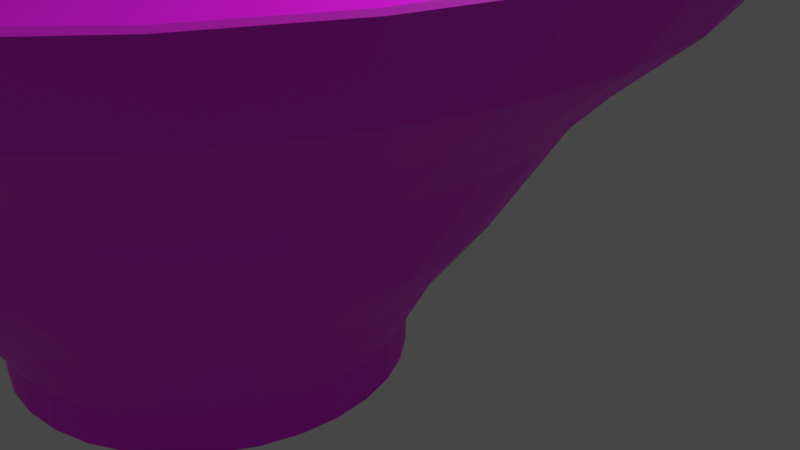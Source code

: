 # Source: ippudo_siro.blend  (saved by Blender 2.80.75; exported with 4.5.12 LTS)
import bpy
from mathutils import Matrix  # noqa: F401  (used for matrix-valued properties, if any)

bpy.ops.wm.read_factory_settings(use_empty=True)
scene = bpy.context.scene
scene.name = 'Scene'

# ---- collections
col_collection = bpy.data.collections.new('Collection'); scene.collection.children.link(col_collection)

# ---- images (referenced by path relative to the original .blend; pixels are not part of the script)
import os
ASSET_DIR = os.environ.get("B2B_ASSET_DIR", "")  # directory of the original .blend (textures are referenced by path, not embedded)
HERE = os.path.dirname(os.path.abspath(__file__))  # packed textures are extracted next to this script under _unpacked/

def load_image(name, relpath, width, height, colorspace="sRGB"):
    """Load a texture the original file referenced (path relative to the .blend, or extracted next to this script)."""
    p = next((c for c in (os.path.join(HERE, relpath), os.path.join(ASSET_DIR, relpath)) if relpath and os.path.exists(c)), "")
    if p:
        img = bpy.data.images.load(p, check_existing=True)
        img.name = name
    else:  # same state as the original file: an image datablock whose file is absent (Cycles renders it pink)
        img = bpy.data.images.new(name, width, height)
        img.source = "FILE"
        img.filepath = "//" + (relpath or name)
    img.colorspace_settings.name = colorspace
    return img
img_ippudo_siro_ue_png_001 = load_image('ippudo_siro_ue.png.001', '写真/ippudo_siro_ue.png', 1024, 1024, 'sRGB')

# ---- materials (node trees are filled in below, after node groups)
mat_material = bpy.data.materials.new('Material')
mat_material.use_transparent_shadow = False

# ---- material node trees
mat_material.use_nodes = True; mat_material.node_tree.nodes.clear()
_N = mat_material.node_tree.nodes; _L = mat_material.node_tree.links
n0 = _N.new('ShaderNodeOutputMaterial'); n0.name = 'Material Output'; n0.location = (300, 300)
n1 = _N.new('ShaderNodeBsdfPrincipled'); n1.name = 'Principled BSDF'; n1.location = (10, 300)
n1.distribution = 'GGX'
n1.subsurface_method = 'BURLEY'
n1.inputs[3].default_value = 1.45
n1.inputs[27].default_value = (0.0, 0.0, 0.0, 1.0)
n1.inputs[28].default_value = 1.0
n2 = _N.new('ShaderNodeTexImage'); n2.name = 'Image Texture'; n2.location = (-280, 280)
n2.image = img_ippudo_siro_ue_png_001
_L.new(n1.outputs[0], n0.inputs[0])
_L.new(n2.outputs[0], n1.inputs[0])
n0.is_active_output = True

# ---- world
world_world = bpy.data.worlds.new('World'); scene.world = world_world
world_world.use_nodes = True; world_world.node_tree.nodes.clear()
_N = world_world.node_tree.nodes; _L = world_world.node_tree.links
n0 = _N.new('ShaderNodeOutputWorld'); n0.name = 'World Output'; n0.location = (300, 300)
n1 = _N.new('ShaderNodeBackground'); n1.name = 'Background'; n1.location = (10, 300)
n1.inputs[0].default_value = (0.05088, 0.05088, 0.05088, 1.0)
_L.new(n1.outputs[0], n0.inputs[0])
n0.is_active_output = True
world_world.color = (0.05088, 0.05088, 0.05088)
world_world.use_sun_shadow = False
world_world.sun_shadow_jitter_overblur = 0.0

# ---- cameras
cam_camera = bpy.data.cameras.new('Camera')
cam_camera.clip_end = 100.0
cam_camera.ortho_scale = 7.314

# ---- lights
light_light = bpy.data.lights.new('Light', 'POINT')
light_light.transmission_factor = 0.0
light_light.energy = 1000.0
light_light.shadow_soft_size = 0.1
light_light.shadow_maximum_resolution = 0.006
light_light.use_absolute_resolution = True

# ---- meshes
me_cylinder = bpy.data.meshes.new('Cylinder')
me_cylinder.from_pydata([(0.1304, -0.7462, -0.3658), (0.1304, 0.05505, 0.3298), (0.1304, -0.802, -0.1921), (0.2344, 0.04481, 0.3298), (0.1827, -0.741, -0.3658), (0.3343, 0.01449, 0.3298), (0.1936, -0.7958, -0.1921), (0.4265, -0.03476, 0.3298), (0.2331, -0.7257, -0.3658), (0.5072, -0.101, 0.3298), (0.2545, -0.7773, -0.1921), (0.5735, -0.1818, 0.3298), (0.2795, -0.7009, -0.3658), (0.6228, -0.2739, 0.3298), (0.3105, -0.7474, -0.1921), (0.6531, -0.3739, 0.3298), (0.3202, -0.6676, -0.3658), (0.6633, -0.4779, 0.3298), (0.3597, -0.707, -0.1921), (0.6531, -0.5818, 0.3298), (0.3536, -0.6269, -0.3658), (0.6228, -0.6818, 0.3298), (0.4, -0.6579, -0.1921), (0.5736, -0.7738, 0.3298), (0.3784, -0.5805, -0.3658), (0.5053, -0.8524, 0.3298), (0.43, -0.6018, -0.1921), (0.4248, -0.9184, 0.3298), (0.3936, -0.5301, -0.3658), (0.333, -0.9675, 0.3298), (0.4484, -0.541, -0.1921), (0.2342, -1.001, 0.3298), (0.3988, -0.4777, -0.3658), (0.1304, -1.011, 0.3298), (0.4546, -0.4777, -0.1921), (0.02644, -1.001, 0.3298), (0.3936, -0.4254, -0.3658), (-0.07353, -0.9702, 0.3298), (0.4484, -0.4145, -0.1921), (-0.1657, -0.921, 0.3298), (0.3784, -0.375, -0.3658), (-0.2464, -0.8547, 0.3298), (0.43, -0.3536, -0.1921), (-0.3127, -0.7739, 0.3298), (0.3536, -0.3286, -0.3658), (-0.3619, -0.6818, 0.3298), (0.4, -0.2976, -0.1921), (-0.3923, -0.5818, 0.3298), (0.3202, -0.2879, -0.3658), (-0.4025, -0.4779, 0.3298), (0.3597, -0.2484, -0.1921), (-0.3923, -0.3739, 0.3298), (0.2795, -0.2545, -0.3658), (-0.3619, -0.2739, 0.3298), (0.3105, -0.2081, -0.1921), (-0.3127, -0.1818, 0.3298), (0.2331, -0.2297, -0.3658), (-0.2464, -0.101, 0.3298), (0.2545, -0.1781, -0.1921), (-0.1657, -0.03476, 0.3298), (0.1827, -0.2144, -0.3658), (-0.07353, 0.01449, 0.3298), (0.1936, -0.1597, -0.1921), (0.02644, 0.04481, 0.3298), (0.1304, -0.2093, -0.3658), (0.1827, -0.2144, -0.3658), (0.2331, -0.2297, -0.3658), (0.2795, -0.2545, -0.3658), (0.3202, -0.2879, -0.3658), (0.3536, -0.3286, -0.3658), (0.3784, -0.375, -0.3658), (0.3936, -0.4254, -0.3658), (0.3988, -0.4777, -0.3658), (0.3936, -0.5301, -0.3658), (0.3784, -0.5805, -0.3658), (0.3536, -0.6269, -0.3658), (0.3202, -0.6676, -0.3658), (0.2795, -0.7009, -0.3658), (0.2331, -0.7257, -0.3658), (0.1827, -0.741, -0.3658), (0.1304, -0.7462, -0.3658), (0.07798, -0.741, -0.3658), (0.02762, -0.7257, -0.3658), (-0.01879, -0.7009, -0.3658), (-0.05946, -0.6676, -0.3658), (-0.09285, -0.6269, -0.3658), (-0.1177, -0.5805, -0.3658), (-0.1329, -0.5301, -0.3658), (-0.1381, -0.4777, -0.3658), (-0.1329, -0.4254, -0.3658), (-0.1177, -0.375, -0.3658), (-0.09285, -0.3286, -0.3658), (-0.05946, -0.2879, -0.3658), (-0.01879, -0.2545, -0.3658), (0.02762, -0.2297, -0.3658), (0.07798, -0.2144, -0.3658), (0.1304, -0.08367, -0.03674), (0.2072, -0.09124, -0.03674), (0.2812, -0.1137, -0.03674), (0.3493, -0.1501, -0.03674), (0.409, -0.1991, -0.03674), (0.458, -0.2588, -0.03674), (0.4944, -0.3269, -0.03674), (0.5168, -0.4009, -0.03674), (0.5244, -0.4777, -0.03674), (0.5168, -0.5546, -0.03674), (0.4944, -0.6285, -0.03674), (0.458, -0.6967, -0.03674), (0.409, -0.7564, -0.03674), (0.3493, -0.8054, -0.03674), (0.2812, -0.8418, -0.03674), (0.2072, -0.8642, -0.03674), (0.1304, -0.8718, -0.03674), (0.05347, -0.8642, -0.03674), (-0.02045, -0.8418, -0.03674), (-0.08858, -0.8054, -0.03674), (-0.1483, -0.7564, -0.03674), (-0.1973, -0.6967, -0.03674), (-0.2337, -0.6285, -0.03674), (-0.2561, -0.5546, -0.03674), (-0.2637, -0.4777, -0.03674), (-0.2561, -0.4009, -0.03674), (-0.2337, -0.3269, -0.03674), (-0.1973, -0.2588, -0.03674), (-0.1483, -0.1991, -0.03674), (-0.08858, -0.1501, -0.03674), (-0.02045, -0.1137, -0.03674), (0.05348, -0.09124, -0.03674), (0.1936, -0.1597, -0.1921), (0.2545, -0.1781, -0.1921), (0.3105, -0.2081, -0.1921), (0.3597, -0.2484, -0.1921), (0.4, -0.2976, -0.1921), (0.43, -0.3536, -0.1921), (0.4484, -0.4145, -0.1921), (0.4546, -0.4777, -0.1921), (0.4484, -0.541, -0.1921), (0.43, -0.6018, -0.1921), (0.4, -0.6579, -0.1921), (0.3597, -0.707, -0.1921), (0.3105, -0.7474, -0.1921), (0.2545, -0.7773, -0.1921), (0.1936, -0.7958, -0.1921), (0.1304, -0.802, -0.1921), (0.06709, -0.7958, -0.1921), (0.00625, -0.7773, -0.1921), (-0.04982, -0.7474, -0.1921), (-0.09896, -0.707, -0.1921), (-0.1393, -0.6579, -0.1921), (-0.1693, -0.6018, -0.1921), (-0.1877, -0.541, -0.1921), (-0.1939, -0.4777, -0.1921), (-0.1877, -0.4145, -0.1921), (-0.1693, -0.3536, -0.1921), (-0.1393, -0.2976, -0.1921), (-0.09896, -0.2484, -0.1921), (-0.04982, -0.2081, -0.1921), (0.006251, -0.1781, -0.1921), (0.06709, -0.1597, -0.1921), (0.1304, -0.1534, -0.1921), (0.1304, 0.1673, 0.4651), (0.2556, 0.1518, 0.4651), (0.376, 0.1153, 0.4651), (0.4869, 0.05594, 0.4651), (0.5842, -0.02388, 0.4651), (0.664, -0.1211, 0.4651), (0.7233, -0.2321, 0.4651), (0.7599, -0.3525, 0.4651), (0.7722, -0.4777, 0.4651), (0.7599, -0.603, 0.4651), (0.7233, -0.7234, 0.4651), (0.664, -0.8343, 0.4651), (0.5842, -0.9316, 0.4651), (0.4869, -1.011, 0.4651), (0.376, -1.071, 0.4651), (0.2556, -1.107, 0.4651), (0.1304, -1.12, 0.4651), (0.005134, -1.107, 0.4651), (-0.1153, -1.071, 0.4651), (-0.2262, -1.011, 0.4651), (-0.3235, -0.9316, 0.4651), (-0.4033, -0.8343, 0.4651), (-0.4626, -0.7234, 0.4651), (-0.4992, -0.603, 0.4651), (-0.5115, -0.4777, 0.4651), (-0.4992, -0.3525, 0.4651), (-0.4626, -0.2321, 0.4651), (-0.4033, -0.1211, 0.4651), (-0.3235, -0.02388, 0.4651), (-0.2262, 0.05594, 0.4651), (-0.1153, 0.1153, 0.4651), (0.005136, 0.1518, 0.4651), (0.2256, 0.001165, 0.215), (0.3172, -0.02662, 0.215), (0.4016, -0.07174, 0.215), (0.4756, -0.1325, 0.215), (0.5363, -0.2065, 0.215), (0.5815, -0.2909, 0.215), (0.6093, -0.3825, 0.215), (0.6186, -0.4777, 0.215), (0.6093, -0.573, 0.215), (0.5815, -0.6646, 0.215), (0.5363, -0.749, 0.215), (0.4756, -0.823, 0.215), (0.4016, -0.8837, 0.215), (0.3172, -0.9288, 0.215), (0.2256, -0.9566, 0.215), (0.1304, -0.966, 0.215), (0.03509, -0.9566, 0.215), (-0.0565, -0.9288, 0.215), (-0.1409, -0.8837, 0.215), (-0.2149, -0.823, 0.215), (-0.2756, -0.749, 0.215), (-0.3208, -0.6646, 0.215), (-0.3485, -0.573, 0.215), (-0.3579, -0.4777, 0.215), (-0.3485, -0.3825, 0.215), (-0.3208, -0.2909, 0.215), (-0.2756, -0.2065, 0.215), (-0.2149, -0.1325, 0.215), (-0.1409, -0.07174, 0.215), (-0.0565, -0.02662, 0.215), (0.03509, 0.001165, 0.215), (0.1304, 0.01055, 0.215), (0.06709, -0.7958, -0.1921), (0.07798, -0.741, -0.3658), (0.00625, -0.7773, -0.1921), (0.02762, -0.7257, -0.3658), (-0.04982, -0.7474, -0.1921), (-0.01879, -0.7009, -0.3658), (-0.09896, -0.707, -0.1921), (-0.05946, -0.6676, -0.3658), (-0.1393, -0.6579, -0.1921), (-0.09285, -0.6269, -0.3658), (-0.1693, -0.6018, -0.1921), (-0.1177, -0.5805, -0.3658), (-0.1877, -0.541, -0.1921), (-0.1329, -0.5301, -0.3658), (-0.1939, -0.4777, -0.1921), (-0.1381, -0.4777, -0.3658), (-0.1877, -0.4145, -0.1921), (-0.1329, -0.4254, -0.3658), (-0.1693, -0.3536, -0.1921), (-0.1177, -0.375, -0.3658), (-0.1393, -0.2976, -0.1921), (-0.09285, -0.3286, -0.3658), (-0.09896, -0.2484, -0.1921), (-0.05946, -0.2879, -0.3658), (-0.04982, -0.2081, -0.1921), (-0.01879, -0.2545, -0.3658), (0.006251, -0.1781, -0.1921), (0.02762, -0.2297, -0.3658), (0.06709, -0.1597, -0.1921), (0.07798, -0.2144, -0.3658), (0.1304, -0.2093, -0.3658), (0.1304, -0.1534, -0.1921), (0.1304, -0.2102, -0.4559), (0.1825, -0.2154, -0.4559), (0.2327, -0.2306, -0.4559), (0.279, -0.2553, -0.4559), (0.3195, -0.2886, -0.4559), (0.3528, -0.3291, -0.4559), (0.3775, -0.3754, -0.4559), (0.3927, -0.4255, -0.4559), (0.3979, -0.4777, -0.4559), (0.3927, -0.5299, -0.4559), (0.3775, -0.5801, -0.4559), (0.3528, -0.6263, -0.4559), (0.3195, -0.6669, -0.4559), (0.279, -0.7002, -0.4559), (0.2327, -0.7249, -0.4559), (0.1825, -0.7401, -0.4559), (0.1304, -0.7452, -0.4559), (0.07817, -0.7401, -0.4559), (0.02798, -0.7249, -0.4559), (-0.01826, -0.7002, -0.4559), (-0.0588, -0.6669, -0.4559), (-0.09207, -0.6263, -0.4559), (-0.1168, -0.5801, -0.4559), (-0.132, -0.5299, -0.4559), (-0.1371, -0.4777, -0.4559), (-0.132, -0.4255, -0.4559), (-0.1168, -0.3754, -0.4559), (-0.09207, -0.3291, -0.4559), (-0.0588, -0.2886, -0.4559), (-0.01826, -0.2553, -0.4559), (0.02798, -0.2306, -0.4559), (0.07817, -0.2154, -0.4559), (0.3195, -0.2886, -0.4559), (0.1304, -0.2102, -0.4559), (0.07817, -0.2154, -0.4559), (0.3528, -0.3291, -0.4559), (0.3775, -0.3754, -0.4559), (0.3927, -0.4255, -0.4559), (0.3979, -0.4777, -0.4559), (0.3927, -0.5299, -0.4559), (0.3775, -0.5801, -0.4559), (0.3528, -0.6263, -0.4559), (0.3195, -0.6669, -0.4559), (0.279, -0.7002, -0.4559), (0.1825, -0.7401, -0.4559), (0.2327, -0.7249, -0.4559), (0.02798, -0.2306, -0.4559), (-0.01826, -0.2553, -0.4559), (-0.0588, -0.2886, -0.4559), (-0.09207, -0.3291, -0.4559), (-0.1168, -0.3754, -0.4559), (-0.132, -0.4255, -0.4559), (-0.1371, -0.4777, -0.4559), (-0.132, -0.5299, -0.4559), (-0.1168, -0.5801, -0.4559), (-0.09207, -0.6263, -0.4559), (-0.0588, -0.6669, -0.4559), (-0.01826, -0.7002, -0.4559), (0.02798, -0.7249, -0.4559), (0.07817, -0.7401, -0.4559), (0.1304, -0.7452, -0.4559), (0.279, -0.2553, -0.4559), (0.2327, -0.2306, -0.4559), (0.1825, -0.2154, -0.4559), (0.1304, -0.7462, -0.3748), (0.1827, -0.741, -0.3748), (0.1304, -0.2093, -0.3748), (0.2331, -0.7257, -0.3748), (0.07798, -0.2144, -0.3748), (0.2795, -0.7009, -0.3748), (0.02762, -0.2297, -0.3748), (0.3202, -0.6676, -0.3748), (-0.01879, -0.2545, -0.3748), (0.3536, -0.6269, -0.3748), (-0.05946, -0.2879, -0.3748), (0.3784, -0.5805, -0.3748), (-0.1177, -0.375, -0.3748), (-0.09285, -0.3286, -0.3748), (0.3988, -0.4777, -0.3748), (0.3936, -0.5301, -0.3748), (0.07798, -0.741, -0.3748), (0.02762, -0.7257, -0.3748), (0.1827, -0.2144, -0.3748), (-0.01879, -0.7009, -0.3748), (0.2331, -0.2297, -0.3748), (-0.05946, -0.6676, -0.3748), (0.2795, -0.2545, -0.3748), (-0.09285, -0.6269, -0.3748), (0.3202, -0.2879, -0.3748), (-0.1177, -0.5805, -0.3748), (0.3536, -0.3286, -0.3748), (-0.1329, -0.5301, -0.3748), (0.3784, -0.375, -0.3748), (-0.1381, -0.4777, -0.3748), (0.3936, -0.4254, -0.3748), (-0.1329, -0.4254, -0.3748), (0.1288, -0.2106, -0.368), (0.1808, -0.2157, -0.368), (0.2308, -0.2309, -0.368), (0.2769, -0.2555, -0.368), (0.3173, -0.2887, -0.368), (0.3505, -0.3291, -0.368), (0.3751, -0.3751, -0.368), (0.3903, -0.4251, -0.368), (0.3954, -0.4772, -0.368), (0.3903, -0.5292, -0.368), (0.3751, -0.5792, -0.368), (0.3505, -0.6253, -0.368), (0.3173, -0.6656, -0.368), (0.2769, -0.6988, -0.368), (0.2308, -0.7234, -0.368), (0.1808, -0.7386, -0.368), (0.1288, -0.7437, -0.368), (0.07683, -0.7386, -0.368), (0.02682, -0.7234, -0.368), (-0.01927, -0.6988, -0.368), (-0.05966, -0.6656, -0.368), (-0.09281, -0.6253, -0.368), (-0.1174, -0.5792, -0.368), (-0.1326, -0.5292, -0.368), (-0.1377, -0.4772, -0.368), (-0.1326, -0.4251, -0.368), (-0.1174, -0.3751, -0.368), (-0.09281, -0.3291, -0.368), (-0.05966, -0.2887, -0.368), (-0.01927, -0.2555, -0.368), (0.02682, -0.2309, -0.368), (0.07683, -0.2157, -0.368), (0.1304, 0.0811, 0.3387), (0.2394, 0.07036, 0.3387), (0.3442, 0.03856, 0.3387), (0.4408, -0.01308, 0.3387), (0.5255, -0.08258, 0.3387), (0.595, -0.1673, 0.3387), (0.6466, -0.2639, 0.3387), (0.6784, -0.3687, 0.3387), (0.6892, -0.4777, 0.3387), (0.6784, -0.5868, 0.3387), (0.6466, -0.6916, 0.3387), (0.595, -0.7882, 0.3387), (0.5255, -0.8729, 0.3387), (0.4408, -0.9424, 0.3387), (0.3442, -0.994, 0.3387), (0.2394, -1.026, 0.3387), (0.1304, -1.037, 0.3387), (0.02133, -1.026, 0.3387), (-0.0835, -0.994, 0.3387), (-0.1801, -0.9424, 0.3387), (-0.2648, -0.8729, 0.3387), (-0.3343, -0.7882, 0.3387), (-0.3859, -0.6916, 0.3387), (-0.4177, -0.5868, 0.3387), (-0.4285, -0.4777, 0.3387), (-0.4177, -0.3687, 0.3387), (-0.3859, -0.2639, 0.3387), (-0.3343, -0.1673, 0.3387), (-0.2648, -0.08258, 0.3387), (-0.1801, -0.01308, 0.3387), (-0.0835, 0.03856, 0.3387), (0.02133, 0.07036, 0.3387), (0.2691, 0.2189, 0.6393), (0.1304, 0.2325, 0.6393), (0.4023, 0.1784, 0.6393), (0.5252, 0.1128, 0.6393), (0.6328, 0.02443, 0.6393), (0.7212, -0.08323, 0.6393), (0.7868, -0.2061, 0.6393), (0.8272, -0.3393, 0.6393), (0.8409, -0.4779, 0.6393), (0.8272, -0.6165, 0.6393), (0.7868, -0.7498, 0.6393), (0.7212, -0.8726, 0.6393), (0.6328, -0.9803, 0.6393), (0.5252, -1.069, 0.6393), (0.4023, -1.134, 0.6393), (0.2691, -1.175, 0.6393), (0.1304, -1.188, 0.6393), (-0.008153, -1.175, 0.6393), (-0.1414, -1.134, 0.6393), (-0.2643, -1.069, 0.6393), (-0.3719, -0.9803, 0.6393), (-0.4603, -0.8726, 0.6393), (-0.5259, -0.7498, 0.6393), (-0.5663, -0.6165, 0.6393), (-0.58, -0.4779, 0.6393), (-0.5663, -0.3393, 0.6393), (-0.5259, -0.2061, 0.6393), (-0.4603, -0.08323, 0.6393), (-0.3719, 0.02443, 0.6393), (-0.2643, 0.1128, 0.6393), (-0.1414, 0.1784, 0.6393), (-0.008152, 0.2189, 0.6393), (0.2653, 0.2002, 0.639), (0.1304, 0.2135, 0.639), (0.3951, 0.1609, 0.639), (0.5146, 0.09699, 0.639), (0.6194, 0.011, 0.639), (0.7054, -0.09378, 0.639), (0.7693, -0.2133, 0.639), (0.8086, -0.343, 0.639), (0.8219, -0.4779, 0.639), (0.8086, -0.6128, 0.639), (0.7693, -0.7425, 0.639), (0.7054, -0.8621, 0.639), (0.6167, -0.9641, 0.639), (0.5125, -1.05, 0.639), (0.3936, -1.113, 0.639), (0.2653, -1.156, 0.639), (0.1304, -1.169, 0.639), (-0.004447, -1.156, 0.639), (-0.1342, -1.117, 0.639), (-0.2537, -1.053, 0.639), (-0.3585, -0.9669, 0.639), (-0.4445, -0.8621, 0.639), (-0.5084, -0.7425, 0.639), (-0.5477, -0.6128, 0.639), (-0.561, -0.4779, 0.639), (-0.5477, -0.343, 0.639), (-0.5084, -0.2133, 0.639), (-0.4445, -0.09378, 0.639), (-0.3585, 0.011, 0.639), (-0.2537, 0.09699, 0.639), (-0.1342, 0.1609, 0.639), (-0.004445, 0.2002, 0.639)], [], [(160, 417, 416, 161), (161, 416, 418, 162), (162, 418, 419, 163), (163, 419, 420, 164), (164, 420, 421, 165), (165, 421, 422, 166), (166, 422, 423, 167), (167, 423, 424, 168), (168, 424, 425, 169), (169, 425, 426, 170), (170, 426, 427, 171), (171, 427, 428, 172), (172, 428, 429, 173), (173, 429, 430, 174), (174, 430, 431, 175), (175, 431, 432, 176), (176, 432, 433, 177), (177, 433, 434, 178), (178, 434, 435, 179), (179, 435, 436, 180), (180, 436, 437, 181), (181, 437, 438, 182), (182, 438, 439, 183), (183, 439, 440, 184), (184, 440, 441, 185), (185, 441, 442, 186), (186, 442, 443, 187), (187, 443, 444, 188), (188, 444, 445, 189), (189, 445, 446, 190), (3, 1, 63, 61, 59, 57, 55, 53, 51, 49, 47, 45, 43, 41, 39, 37, 35, 33, 31, 29, 27, 25, 23, 21, 19, 17, 15, 13, 11, 9, 7, 5), (190, 446, 447, 191), (191, 447, 417, 160), (66, 65, 319, 318), (253, 252, 255, 254), (251, 250, 252, 253), (249, 248, 250, 251), (247, 246, 248, 249), (245, 244, 246, 247), (243, 242, 244, 245), (241, 240, 242, 243), (239, 238, 240, 241), (237, 236, 238, 239), (235, 234, 236, 237), (233, 232, 234, 235), (231, 230, 232, 233), (229, 228, 230, 231), (227, 226, 228, 229), (225, 224, 226, 227), (0, 2, 224, 225), (4, 6, 2, 0), (8, 10, 6, 4), (12, 14, 10, 8), (16, 18, 14, 12), (20, 22, 18, 16), (24, 26, 22, 20), (28, 30, 26, 24), (32, 34, 30, 28), (36, 38, 34, 32), (40, 42, 38, 36), (44, 46, 42, 40), (48, 50, 46, 44), (52, 54, 50, 48), (56, 58, 54, 52), (60, 62, 58, 56), (254, 255, 62, 60), (158, 127, 96, 159), (157, 126, 127, 158), (156, 125, 126, 157), (155, 124, 125, 156), (154, 123, 124, 155), (153, 122, 123, 154), (152, 121, 122, 153), (151, 120, 121, 152), (150, 119, 120, 151), (149, 118, 119, 150), (148, 117, 118, 149), (147, 116, 117, 148), (146, 115, 116, 147), (145, 114, 115, 146), (144, 113, 114, 145), (143, 112, 113, 144), (142, 111, 112, 143), (141, 110, 111, 142), (140, 109, 110, 141), (139, 108, 109, 140), (138, 107, 108, 139), (137, 106, 107, 138), (136, 105, 106, 137), (135, 104, 105, 136), (134, 103, 104, 135), (133, 102, 103, 134), (132, 101, 102, 133), (131, 100, 101, 132), (130, 99, 100, 131), (129, 98, 99, 130), (128, 97, 98, 129), (159, 96, 97, 128), (132, 133, 42, 46), (93, 92, 304, 303), (158, 159, 255, 252), (67, 66, 318, 317), (131, 132, 46, 50), (94, 93, 303, 302), (157, 158, 252, 250), (130, 131, 50, 54), (321, 320, 272, 271), (68, 67, 317, 288), (156, 157, 250, 248), (129, 130, 54, 58), (95, 94, 302, 290), (155, 156, 248, 246), (128, 129, 58, 62), (323, 321, 271, 270), (154, 155, 246, 244), (159, 128, 62, 255), (69, 68, 288, 291), (153, 154, 244, 242), (64, 95, 290, 289), (152, 153, 242, 240), (70, 69, 291, 292), (151, 152, 240, 238), (324, 322, 256, 287), (150, 151, 238, 236), (325, 323, 270, 269), (149, 150, 236, 234), (71, 70, 292, 293), (148, 149, 234, 232), (326, 324, 287, 286), (147, 148, 232, 230), (415, 191, 160, 384), (414, 190, 191, 415), (413, 189, 190, 414), (412, 188, 189, 413), (411, 187, 188, 412), (410, 186, 187, 411), (409, 185, 186, 410), (408, 184, 185, 409), (407, 183, 184, 408), (406, 182, 183, 407), (405, 181, 182, 406), (404, 180, 181, 405), (403, 179, 180, 404), (402, 178, 179, 403), (401, 177, 178, 402), (400, 176, 177, 401), (399, 175, 176, 400), (398, 174, 175, 399), (397, 173, 174, 398), (396, 172, 173, 397), (395, 171, 172, 396), (394, 170, 171, 395), (393, 169, 170, 394), (392, 168, 169, 393), (391, 167, 168, 392), (390, 166, 167, 391), (389, 165, 166, 390), (388, 164, 165, 389), (387, 163, 164, 388), (386, 162, 163, 387), (385, 161, 162, 386), (384, 160, 161, 385), (96, 223, 192, 97), (97, 192, 193, 98), (98, 193, 194, 99), (99, 194, 195, 100), (100, 195, 196, 101), (101, 196, 197, 102), (102, 197, 198, 103), (103, 198, 199, 104), (104, 199, 200, 105), (105, 200, 201, 106), (106, 201, 202, 107), (107, 202, 203, 108), (108, 203, 204, 109), (109, 204, 205, 110), (110, 205, 206, 111), (111, 206, 207, 112), (112, 207, 208, 113), (113, 208, 209, 114), (114, 209, 210, 115), (115, 210, 211, 116), (116, 211, 212, 117), (117, 212, 213, 118), (118, 213, 214, 119), (119, 214, 215, 120), (120, 215, 216, 121), (121, 216, 217, 122), (122, 217, 218, 123), (123, 218, 219, 124), (124, 219, 220, 125), (125, 220, 221, 126), (126, 221, 222, 127), (127, 222, 223, 96), (327, 325, 269, 268), (133, 134, 38, 42), (72, 71, 293, 294), (73, 72, 294, 295), (328, 326, 286, 285), (134, 135, 34, 38), (329, 327, 268, 267), (74, 73, 295, 296), (135, 136, 30, 34), (330, 328, 285, 284), (136, 137, 26, 30), (331, 329, 267, 266), (137, 138, 22, 26), (75, 74, 296, 297), (138, 139, 18, 22), (76, 75, 297, 298), (139, 140, 14, 18), (333, 330, 284, 283), (140, 141, 10, 14), (335, 331, 266, 265), (141, 142, 6, 10), (77, 76, 298, 299), (142, 143, 2, 6), (332, 333, 283, 282), (143, 144, 224, 2), (144, 145, 226, 224), (78, 77, 299, 301), (145, 146, 228, 226), (334, 335, 265, 264), (146, 147, 230, 228), (79, 78, 301, 300), (302, 303, 285, 286), (288, 317, 259, 260), (290, 302, 286, 287), (291, 288, 260, 261), (289, 290, 287, 256), (292, 291, 261, 262), (293, 292, 262, 263), (294, 293, 263, 264), (295, 294, 264, 265), (296, 295, 265, 266), (297, 296, 266, 267), (298, 297, 267, 268), (299, 298, 268, 269), (301, 299, 269, 270), (300, 301, 270, 271), (317, 318, 258, 259), (303, 304, 284, 285), (318, 319, 257, 258), (304, 305, 283, 284), (319, 289, 256, 257), (305, 306, 282, 283), (306, 307, 281, 282), (307, 308, 280, 281), (308, 309, 279, 280), (309, 310, 278, 279), (310, 311, 277, 278), (311, 312, 276, 277), (312, 313, 275, 276), (313, 314, 274, 275), (314, 315, 273, 274), (315, 316, 272, 273), (316, 300, 271, 272), (320, 336, 273, 272), (92, 91, 305, 304), (65, 64, 289, 319), (336, 337, 274, 273), (91, 90, 306, 305), (322, 338, 257, 256), (90, 89, 307, 306), (337, 339, 275, 274), (338, 340, 258, 257), (89, 88, 308, 307), (339, 341, 276, 275), (88, 87, 309, 308), (340, 342, 259, 258), (87, 86, 310, 309), (341, 343, 277, 276), (342, 344, 260, 259), (86, 85, 311, 310), (343, 345, 278, 277), (85, 84, 312, 311), (84, 83, 313, 312), (344, 346, 261, 260), (345, 347, 279, 278), (83, 82, 314, 313), (346, 348, 262, 261), (347, 349, 280, 279), (82, 81, 315, 314), (348, 350, 263, 262), (81, 80, 316, 315), (349, 351, 281, 280), (350, 334, 264, 263), (80, 79, 300, 316), (351, 332, 282, 281), (241, 243, 332, 351), (36, 32, 334, 350), (239, 241, 351, 349), (40, 36, 350, 348), (237, 239, 349, 347), (44, 40, 348, 346), (235, 237, 347, 345), (48, 44, 346, 344), (233, 235, 345, 343), (52, 48, 344, 342), (231, 233, 343, 341), (56, 52, 342, 340), (229, 231, 341, 339), (60, 56, 340, 338), (227, 229, 339, 337), (254, 60, 338, 322), (225, 227, 337, 336), (0, 225, 336, 320), (32, 28, 335, 334), (243, 245, 333, 332), (28, 24, 331, 335), (245, 247, 330, 333), (24, 20, 329, 331), (247, 249, 328, 330), (20, 16, 327, 329), (249, 251, 326, 328), (16, 12, 325, 327), (251, 253, 324, 326), (12, 8, 323, 325), (253, 254, 322, 324), (8, 4, 321, 323), (4, 0, 320, 321), (353, 352, 383, 382, 381, 380, 379, 378, 377, 376, 375, 374, 373, 372, 371, 370, 369, 368, 367, 366, 365, 364, 363, 362, 361, 360, 359, 358, 357, 356, 355, 354), (223, 384, 385, 192), (192, 385, 386, 193), (193, 386, 387, 194), (194, 387, 388, 195), (195, 388, 389, 196), (196, 389, 390, 197), (197, 390, 391, 198), (198, 391, 392, 199), (199, 392, 393, 200), (200, 393, 394, 201), (201, 394, 395, 202), (202, 395, 396, 203), (203, 396, 397, 204), (204, 397, 398, 205), (205, 398, 399, 206), (206, 399, 400, 207), (207, 400, 401, 208), (208, 401, 402, 209), (209, 402, 403, 210), (210, 403, 404, 211), (211, 404, 405, 212), (212, 405, 406, 213), (213, 406, 407, 214), (214, 407, 408, 215), (215, 408, 409, 216), (216, 409, 410, 217), (217, 410, 411, 218), (218, 411, 412, 219), (219, 412, 413, 220), (220, 413, 414, 221), (221, 414, 415, 222), (222, 415, 384, 223), (449, 448, 416, 417), (448, 450, 418, 416), (450, 451, 419, 418), (451, 452, 420, 419), (452, 453, 421, 420), (453, 454, 422, 421), (454, 455, 423, 422), (455, 456, 424, 423), (456, 457, 425, 424), (457, 458, 426, 425), (458, 459, 427, 426), (459, 460, 428, 427), (460, 461, 429, 428), (461, 462, 430, 429), (462, 463, 431, 430), (463, 464, 432, 431), (464, 465, 433, 432), (465, 466, 434, 433), (466, 467, 435, 434), (467, 468, 436, 435), (468, 469, 437, 436), (469, 470, 438, 437), (470, 471, 439, 438), (471, 472, 440, 439), (472, 473, 441, 440), (473, 474, 442, 441), (474, 475, 443, 442), (475, 476, 444, 443), (476, 477, 445, 444), (477, 478, 446, 445), (478, 479, 447, 446), (479, 449, 417, 447), (1, 3, 448, 449), (3, 5, 450, 448), (5, 7, 451, 450), (7, 9, 452, 451), (9, 11, 453, 452), (11, 13, 454, 453), (13, 15, 455, 454), (15, 17, 456, 455), (17, 19, 457, 456), (19, 21, 458, 457), (21, 23, 459, 458), (23, 25, 460, 459), (25, 27, 461, 460), (27, 29, 462, 461), (29, 31, 463, 462), (31, 33, 464, 463), (33, 35, 465, 464), (35, 37, 466, 465), (37, 39, 467, 466), (39, 41, 468, 467), (41, 43, 469, 468), (43, 45, 470, 469), (45, 47, 471, 470), (47, 49, 472, 471), (49, 51, 473, 472), (51, 53, 474, 473), (53, 55, 475, 474), (55, 57, 476, 475), (57, 59, 477, 476), (59, 61, 478, 477), (61, 63, 479, 478), (63, 1, 449, 479)])
_uv = me_cylinder.uv_layers.new(name='UVMap')
_uv.uv.foreach_set('vector', [0.9912, 0.9659, 0.9912, 0.9828, 0.9862, 0.9828, 0.9862, 0.9659, 0.9862, 0.9659, 0.9862, 0.9828, 0.9813, 0.9828, 0.9813, 0.9659, 0.9813, 0.9659, 0.9813, 0.9828, 0.9763, 0.9828, 0.9763, 0.9659, 0.9763, 0.9659, 0.9763, 0.9828, 0.9713, 0.9828, 0.9713, 0.9659, 0.9713, 0.9659, 0.9713, 0.9828, 0.9664, 0.9828, 0.9664, 0.9659, 0.9664, 0.9659, 0.9664, 0.9828, 0.9614, 0.9828, 0.9614, 0.9659, 0.9614, 0.9659, 0.9614, 0.9828, 0.9564, 0.9828, 0.9564, 0.9659, 0.9564, 0.9659, 0.9564, 0.9828, 0.9515, 0.9828, 0.9515, 0.9659, 0.9515, 0.9659, 0.9515, 0.9828, 0.9465, 0.9828, 0.9465, 0.9659, 0.9465, 0.9659, 0.9465, 0.9828, 0.9415, 0.9828, 0.9415, 0.9659, 0.9415, 0.9659, 0.9415, 0.9828, 0.9366, 0.9828, 0.9366, 0.9659, 0.9366, 0.9659, 0.9366, 0.9828, 0.9316, 0.9828, 0.9316, 0.9659, 0.9316, 0.9659, 0.9316, 0.9828, 0.9266, 0.9828, 0.9266, 0.9659, 0.9266, 0.9659, 0.9266, 0.9828, 0.9216, 0.9828, 0.9216, 0.9659, 0.9216, 0.9659, 0.9216, 0.9828, 0.9167, 0.9828, 0.9167, 0.9659, 0.9167, 0.9659, 0.9167, 0.9828, 0.9117, 0.9828, 0.9117, 0.9659, 0.9117, 0.9659, 0.9117, 0.9828, 0.9067, 0.9828, 0.9067, 0.9659, 0.9067, 0.9659, 0.9067, 0.9828, 0.9018, 0.9828, 0.9018, 0.9659, 0.9018, 0.9659, 0.9018, 0.9828, 0.8968, 0.9828, 0.8968, 0.9659, 0.8968, 0.9659, 0.8968, 0.9828, 0.8918, 0.9828, 0.8918, 0.9659, 0.8918, 0.9659, 0.8918, 0.9828, 0.8869, 0.9828, 0.8869, 0.9659, 0.8869, 0.9659, 0.8869, 0.9828, 0.8819, 0.9828, 0.8819, 0.9659, 0.8819, 0.9659, 0.8819, 0.9828, 0.8769, 0.9828, 0.8769, 0.9659, 0.8769, 0.9659, 0.8769, 0.9828, 0.872, 0.9828, 0.872, 0.9659, 0.872, 0.9659, 0.872, 0.9828, 0.867, 0.9828, 0.867, 0.9659, 0.867, 0.9659, 0.867, 0.9828, 0.862, 0.9828, 0.862, 0.9659, 0.862, 0.9659, 0.862, 0.9828, 0.8571, 0.9828, 0.8571, 0.9659, 0.8571, 0.9659, 0.8571, 0.9828, 0.8521, 0.9828, 0.8521, 0.9659, 0.8521, 0.9659, 0.8521, 0.9828, 0.8471, 0.9828, 0.8471, 0.9659, 0.8471, 0.9659, 0.8471, 0.9828, 0.8422, 0.9828, 0.8422, 0.9659, 0.5509, 0.8788, 0.5102, 0.8857, 0.4695, 0.8788, 0.4303, 0.8585, 0.3943, 0.8255, 0.3626, 0.7812, 0.3367, 0.7271, 0.3174, 0.6655, 0.3055, 0.5985, 0.3015, 0.529, 0.3055, 0.4594, 0.3174, 0.3925, 0.3367, 0.3308, 0.3626, 0.2767, 0.3943, 0.2324, 0.4303, 0.1994, 0.4695, 0.1791, 0.5102, 0.1722, 0.5509, 0.179, 0.59, 0.1995, 0.6261, 0.2324, 0.6577, 0.2769, 0.6838, 0.3308, 0.703, 0.3924, 0.7149, 0.4594, 0.7189, 0.529, 0.7149, 0.5985, 0.703, 0.6655, 0.6837, 0.7271, 0.6577, 0.7812, 0.6261, 0.8255, 0.59, 0.8585, 0.8422, 0.9659, 0.8422, 0.9828, 0.8372, 0.9828, 0.8372, 0.9659, 0.8372, 0.9659, 0.8372, 0.9828, 0.8322, 0.9828, 0.8322, 0.9659, 0.2153, 0.00477, 0.2153, 0.00477, 0.2153, 0.00477, 0.2153, 0.00477, 0.8372, 0.9152, 0.8372, 0.9321, 0.8322, 0.9321, 0.8322, 0.9152, 0.8422, 0.9152, 0.8422, 0.9321, 0.8372, 0.9321, 0.8372, 0.9152, 0.8471, 0.9152, 0.8471, 0.9321, 0.8422, 0.9321, 0.8422, 0.9152, 0.8521, 0.9152, 0.8521, 0.9321, 0.8471, 0.9321, 0.8471, 0.9152, 0.8571, 0.9152, 0.8571, 0.9321, 0.8521, 0.9321, 0.8521, 0.9152, 0.862, 0.9152, 0.862, 0.9321, 0.8571, 0.9321, 0.8571, 0.9152, 0.867, 0.9152, 0.867, 0.9321, 0.862, 0.9321, 0.862, 0.9152, 0.872, 0.9152, 0.872, 0.9321, 0.867, 0.9321, 0.867, 0.9152, 0.8769, 0.9152, 0.8769, 0.9321, 0.872, 0.9321, 0.872, 0.9152, 0.8819, 0.9152, 0.8819, 0.9321, 0.8769, 0.9321, 0.8769, 0.9152, 0.8869, 0.9152, 0.8869, 0.9321, 0.8819, 0.9321, 0.8819, 0.9152, 0.8918, 0.9152, 0.8918, 0.9321, 0.8869, 0.9321, 0.8869, 0.9152, 0.8968, 0.9152, 0.8968, 0.9321, 0.8918, 0.9321, 0.8918, 0.9152, 0.9018, 0.9152, 0.9018, 0.9321, 0.8968, 0.9321, 0.8968, 0.9152, 0.9067, 0.9152, 0.9067, 0.9321, 0.9018, 0.9321, 0.9018, 0.9152, 0.9117, 0.9152, 0.9117, 0.9321, 0.9067, 0.9321, 0.9067, 0.9152, 0.9167, 0.9152, 0.9167, 0.9321, 0.9117, 0.9321, 0.9117, 0.9152, 0.9216, 0.9152, 0.9216, 0.9321, 0.9167, 0.9321, 0.9167, 0.9152, 0.9266, 0.9152, 0.9266, 0.9321, 0.9216, 0.9321, 0.9216, 0.9152, 0.9316, 0.9152, 0.9316, 0.9321, 0.9266, 0.9321, 0.9266, 0.9152, 0.9366, 0.9152, 0.9366, 0.9321, 0.9316, 0.9321, 0.9316, 0.9152, 0.9415, 0.9152, 0.9415, 0.9321, 0.9366, 0.9321, 0.9366, 0.9152, 0.9465, 0.9152, 0.9465, 0.9321, 0.9415, 0.9321, 0.9415, 0.9152, 0.9515, 0.9152, 0.9515, 0.9321, 0.9465, 0.9321, 0.9465, 0.9152, 0.9564, 0.9152, 0.9564, 0.9321, 0.9515, 0.9321, 0.9515, 0.9152, 0.9614, 0.9152, 0.9614, 0.9321, 0.9564, 0.9321, 0.9564, 0.9152, 0.9664, 0.9152, 0.9664, 0.9321, 0.9614, 0.9321, 0.9614, 0.9152, 0.9713, 0.9152, 0.9713, 0.9321, 0.9664, 0.9321, 0.9664, 0.9152, 0.9763, 0.9152, 0.9763, 0.9321, 0.9713, 0.9321, 0.9713, 0.9152, 0.9813, 0.9152, 0.9813, 0.9321, 0.9763, 0.9321, 0.9763, 0.9152, 0.9862, 0.9152, 0.9862, 0.9321, 0.9813, 0.9321, 0.9813, 0.9152, 0.9912, 0.9152, 0.9912, 0.9321, 0.9862, 0.9321, 0.9862, 0.9152, 0.8372, 0.9321, 0.8372, 0.949, 0.8322, 0.949, 0.8322, 0.9321, 0.8422, 0.9321, 0.8422, 0.949, 0.8372, 0.949, 0.8372, 0.9321, 0.8471, 0.9321, 0.8471, 0.949, 0.8422, 0.949, 0.8422, 0.9321, 0.8521, 0.9321, 0.8521, 0.949, 0.8471, 0.949, 0.8471, 0.9321, 0.8571, 0.9321, 0.8571, 0.949, 0.8521, 0.949, 0.8521, 0.9321, 0.862, 0.9321, 0.862, 0.949, 0.8571, 0.949, 0.8571, 0.9321, 0.867, 0.9321, 0.867, 0.949, 0.862, 0.949, 0.862, 0.9321, 0.872, 0.9321, 0.872, 0.949, 0.867, 0.949, 0.867, 0.9321, 0.8769, 0.9321, 0.8769, 0.949, 0.872, 0.949, 0.872, 0.9321, 0.8819, 0.9321, 0.8819, 0.949, 0.8769, 0.949, 0.8769, 0.9321, 0.8869, 0.9321, 0.8869, 0.949, 0.8819, 0.949, 0.8819, 0.9321, 0.8918, 0.9321, 0.8918, 0.949, 0.8869, 0.949, 0.8869, 0.9321, 0.8968, 0.9321, 0.8968, 0.949, 0.8918, 0.949, 0.8918, 0.9321, 0.9018, 0.9321, 0.9018, 0.949, 0.8968, 0.949, 0.8968, 0.9321, 0.9067, 0.9321, 0.9067, 0.949, 0.9018, 0.949, 0.9018, 0.9321, 0.9117, 0.9321, 0.9117, 0.949, 0.9067, 0.949, 0.9067, 0.9321, 0.9167, 0.9321, 0.9167, 0.949, 0.9117, 0.949, 0.9117, 0.9321, 0.9216, 0.9321, 0.9216, 0.949, 0.9167, 0.949, 0.9167, 0.9321, 0.9266, 0.9321, 0.9266, 0.949, 0.9216, 0.949, 0.9216, 0.9321, 0.9316, 0.9321, 0.9316, 0.949, 0.9266, 0.949, 0.9266, 0.9321, 0.9366, 0.9321, 0.9366, 0.949, 0.9316, 0.949, 0.9316, 0.9321, 0.9415, 0.9321, 0.9415, 0.949, 0.9366, 0.949, 0.9366, 0.9321, 0.9465, 0.9321, 0.9465, 0.949, 0.9415, 0.949, 0.9415, 0.9321, 0.9515, 0.9321, 0.9515, 0.949, 0.9465, 0.949, 0.9465, 0.9321, 0.9564, 0.9321, 0.9564, 0.949, 0.9515, 0.949, 0.9515, 0.9321, 0.9614, 0.9321, 0.9614, 0.949, 0.9564, 0.949, 0.9564, 0.9321, 0.9664, 0.9321, 0.9664, 0.949, 0.9614, 0.949, 0.9614, 0.9321, 0.9713, 0.9321, 0.9713, 0.949, 0.9664, 0.949, 0.9664, 0.9321, 0.9763, 0.9321, 0.9763, 0.949, 0.9713, 0.949, 0.9713, 0.9321, 0.9813, 0.9321, 0.9813, 0.949, 0.9763, 0.949, 0.9763, 0.9321, 0.9862, 0.9321, 0.9862, 0.949, 0.9813, 0.949, 0.9813, 0.9321, 0.9912, 0.9321, 0.9912, 0.949, 0.9862, 0.949, 0.9862, 0.9321, 0.9664, 0.9321, 0.9614, 0.9321, 0.9614, 0.9321, 0.9664, 0.9321, 0.2153, 0.00477, 0.2153, 0.00477, 0.2153, 0.00477, 0.2153, 0.00477, 0.8372, 0.9321, 0.8322, 0.9321, 0.8322, 0.9321, 0.8372, 0.9321, 0.2153, 0.00477, 0.2153, 0.00477, 0.2153, 0.00477, 0.2153, 0.00477, 0.9713, 0.9321, 0.9664, 0.9321, 0.9664, 0.9321, 0.9713, 0.9321, 0.2153, 0.00477, 0.2153, 0.00477, 0.2153, 0.00477, 0.2153, 0.00477, 0.8422, 0.9321, 0.8372, 0.9321, 0.8372, 0.9321, 0.8422, 0.9321, 0.9763, 0.9321, 0.9713, 0.9321, 0.9713, 0.9321, 0.9763, 0.9321, 0.9167, 0.9152, 0.9117, 0.9152, 0.9117, 0.9152, 0.9167, 0.9152, 0.2153, 0.00477, 0.2153, 0.00477, 0.2153, 0.00477, 0.2153, 0.00477, 0.8471, 0.9321, 0.8422, 0.9321, 0.8422, 0.9321, 0.8471, 0.9321, 0.9813, 0.9321, 0.9763, 0.9321, 0.9763, 0.9321, 0.9813, 0.9321, 0.2153, 0.00477, 0.2153, 0.00477, 0.2153, 0.00477, 0.2153, 0.00477, 0.8521, 0.9321, 0.8471, 0.9321, 0.8471, 0.9321, 0.8521, 0.9321, 0.9862, 0.9321, 0.9813, 0.9321, 0.9813, 0.9321, 0.9862, 0.9321, 0.9216, 0.9152, 0.9167, 0.9152, 0.9167, 0.9152, 0.9216, 0.9152, 0.8571, 0.9321, 0.8521, 0.9321, 0.8521, 0.9321, 0.8571, 0.9321, 0.9912, 0.9321, 0.9862, 0.9321, 0.9862, 0.9321, 0.9912, 0.9321, 0.2153, 0.00477, 0.2153, 0.00477, 0.2153, 0.00477, 0.2153, 0.00477, 0.862, 0.9321, 0.8571, 0.9321, 0.8571, 0.9321, 0.862, 0.9321, 0.2153, 0.00477, 0.2153, 0.00477, 0.2153, 0.00477, 0.2153, 0.00477, 0.867, 0.9321, 0.862, 0.9321, 0.862, 0.9321, 0.867, 0.9321, 0.2153, 0.00477, 0.2153, 0.00477, 0.2153, 0.00477, 0.2153, 0.00477, 0.872, 0.9321, 0.867, 0.9321, 0.867, 0.9321, 0.872, 0.9321, 0.8372, 0.9152, 0.8322, 0.9152, 0.8322, 0.9152, 0.8372, 0.9152, 0.8769, 0.9321, 0.872, 0.9321, 0.872, 0.9321, 0.8769, 0.9321, 0.9266, 0.9152, 0.9216, 0.9152, 0.9216, 0.9152, 0.9266, 0.9152, 0.8819, 0.9321, 0.8769, 0.9321, 0.8769, 0.9321, 0.8819, 0.9321, 0.2153, 0.00477, 0.2153, 0.00477, 0.2153, 0.00477, 0.2153, 0.00477, 0.8869, 0.9321, 0.8819, 0.9321, 0.8819, 0.9321, 0.8869, 0.9321, 0.8422, 0.9152, 0.8372, 0.9152, 0.8372, 0.9152, 0.8422, 0.9152, 0.8918, 0.9321, 0.8869, 0.9321, 0.8869, 0.9321, 0.8918, 0.9321, 0.8372, 0.9617, 0.8372, 0.9659, 0.8322, 0.9659, 0.8322, 0.9617, 0.8422, 0.9617, 0.8422, 0.9659, 0.8372, 0.9659, 0.8372, 0.9617, 0.8471, 0.9617, 0.8471, 0.9659, 0.8422, 0.9659, 0.8422, 0.9617, 0.8521, 0.9617, 0.8521, 0.9659, 0.8471, 0.9659, 0.8471, 0.9617, 0.8571, 0.9617, 0.8571, 0.9659, 0.8521, 0.9659, 0.8521, 0.9617, 0.862, 0.9617, 0.862, 0.9659, 0.8571, 0.9659, 0.8571, 0.9617, 0.867, 0.9617, 0.867, 0.9659, 0.862, 0.9659, 0.862, 0.9617, 0.872, 0.9617, 0.872, 0.9659, 0.867, 0.9659, 0.867, 0.9617, 0.8769, 0.9617, 0.8769, 0.9659, 0.872, 0.9659, 0.872, 0.9617, 0.8819, 0.9617, 0.8819, 0.9659, 0.8769, 0.9659, 0.8769, 0.9617, 0.8869, 0.9617, 0.8869, 0.9659, 0.8819, 0.9659, 0.8819, 0.9617, 0.8918, 0.9617, 0.8918, 0.9659, 0.8869, 0.9659, 0.8869, 0.9617, 0.8968, 0.9617, 0.8968, 0.9659, 0.8918, 0.9659, 0.8918, 0.9617, 0.9018, 0.9617, 0.9018, 0.9659, 0.8968, 0.9659, 0.8968, 0.9617, 0.9067, 0.9617, 0.9067, 0.9659, 0.9018, 0.9659, 0.9018, 0.9617, 0.9117, 0.9617, 0.9117, 0.9659, 0.9067, 0.9659, 0.9067, 0.9617, 0.9167, 0.9617, 0.9167, 0.9659, 0.9117, 0.9659, 0.9117, 0.9617, 0.9216, 0.9617, 0.9216, 0.9659, 0.9167, 0.9659, 0.9167, 0.9617, 0.9266, 0.9617, 0.9266, 0.9659, 0.9216, 0.9659, 0.9216, 0.9617, 0.9316, 0.9617, 0.9316, 0.9659, 0.9266, 0.9659, 0.9266, 0.9617, 0.9366, 0.9617, 0.9366, 0.9659, 0.9316, 0.9659, 0.9316, 0.9617, 0.9415, 0.9617, 0.9415, 0.9659, 0.9366, 0.9659, 0.9366, 0.9617, 0.9465, 0.9617, 0.9465, 0.9659, 0.9415, 0.9659, 0.9415, 0.9617, 0.9515, 0.9617, 0.9515, 0.9659, 0.9465, 0.9659, 0.9465, 0.9617, 0.9564, 0.9617, 0.9564, 0.9659, 0.9515, 0.9659, 0.9515, 0.9617, 0.9614, 0.9617, 0.9614, 0.9659, 0.9564, 0.9659, 0.9564, 0.9617, 0.9664, 0.9617, 0.9664, 0.9659, 0.9614, 0.9659, 0.9614, 0.9617, 0.9713, 0.9617, 0.9713, 0.9659, 0.9664, 0.9659, 0.9664, 0.9617, 0.9763, 0.9617, 0.9763, 0.9659, 0.9713, 0.9659, 0.9713, 0.9617, 0.9813, 0.9617, 0.9813, 0.9659, 0.9763, 0.9659, 0.9763, 0.9617, 0.9862, 0.9617, 0.9862, 0.9659, 0.9813, 0.9659, 0.9813, 0.9617, 0.9912, 0.9617, 0.9912, 0.9659, 0.9862, 0.9659, 0.9862, 0.9617, 0.9912, 0.949, 0.9912, 0.9575, 0.9862, 0.9575, 0.9862, 0.949, 0.9862, 0.949, 0.9862, 0.9575, 0.9813, 0.9575, 0.9813, 0.949, 0.9813, 0.949, 0.9813, 0.9575, 0.9763, 0.9575, 0.9763, 0.949, 0.9763, 0.949, 0.9763, 0.9575, 0.9713, 0.9575, 0.9713, 0.949, 0.9713, 0.949, 0.9713, 0.9575, 0.9664, 0.9575, 0.9664, 0.949, 0.9664, 0.949, 0.9664, 0.9575, 0.9614, 0.9575, 0.9614, 0.949, 0.9614, 0.949, 0.9614, 0.9575, 0.9564, 0.9575, 0.9564, 0.949, 0.9564, 0.949, 0.9564, 0.9575, 0.9515, 0.9575, 0.9515, 0.949, 0.9515, 0.949, 0.9515, 0.9575, 0.9465, 0.9575, 0.9465, 0.949, 0.9465, 0.949, 0.9465, 0.9575, 0.9415, 0.9575, 0.9415, 0.949, 0.9415, 0.949, 0.9415, 0.9575, 0.9366, 0.9575, 0.9366, 0.949, 0.9366, 0.949, 0.9366, 0.9575, 0.9316, 0.9575, 0.9316, 0.949, 0.9316, 0.949, 0.9316, 0.9575, 0.9266, 0.9575, 0.9266, 0.949, 0.9266, 0.949, 0.9266, 0.9575, 0.9216, 0.9575, 0.9216, 0.949, 0.9216, 0.949, 0.9216, 0.9575, 0.9167, 0.9575, 0.9167, 0.949, 0.9167, 0.949, 0.9167, 0.9575, 0.9117, 0.9575, 0.9117, 0.949, 0.9117, 0.949, 0.9117, 0.9575, 0.9067, 0.9575, 0.9067, 0.949, 0.9067, 0.949, 0.9067, 0.9575, 0.9018, 0.9575, 0.9018, 0.949, 0.9018, 0.949, 0.9018, 0.9575, 0.8968, 0.9575, 0.8968, 0.949, 0.8968, 0.949, 0.8968, 0.9575, 0.8918, 0.9575, 0.8918, 0.949, 0.8918, 0.949, 0.8918, 0.9575, 0.8869, 0.9575, 0.8869, 0.949, 0.8869, 0.949, 0.8869, 0.9575, 0.8819, 0.9575, 0.8819, 0.949, 0.8819, 0.949, 0.8819, 0.9575, 0.8769, 0.9575, 0.8769, 0.949, 0.8769, 0.949, 0.8769, 0.9575, 0.872, 0.9575, 0.872, 0.949, 0.872, 0.949, 0.872, 0.9575, 0.867, 0.9575, 0.867, 0.949, 0.867, 0.949, 0.867, 0.9575, 0.862, 0.9575, 0.862, 0.949, 0.862, 0.949, 0.862, 0.9575, 0.8571, 0.9575, 0.8571, 0.949, 0.8571, 0.949, 0.8571, 0.9575, 0.8521, 0.9575, 0.8521, 0.949, 0.8521, 0.949, 0.8521, 0.9575, 0.8471, 0.9575, 0.8471, 0.949, 0.8471, 0.949, 0.8471, 0.9575, 0.8422, 0.9575, 0.8422, 0.949, 0.8422, 0.949, 0.8422, 0.9575, 0.8372, 0.9575, 0.8372, 0.949, 0.8372, 0.949, 0.8372, 0.9575, 0.8322, 0.9575, 0.8322, 0.949, 0.9316, 0.9152, 0.9266, 0.9152, 0.9266, 0.9152, 0.9316, 0.9152, 0.9614, 0.9321, 0.9564, 0.9321, 0.9564, 0.9321, 0.9614, 0.9321, 0.2153, 0.00477, 0.2153, 0.00477, 0.2153, 0.00477, 0.2153, 0.00477, 0.2153, 0.00477, 0.2153, 0.00477, 0.2153, 0.00477, 0.2153, 0.00477, 0.8471, 0.9152, 0.8422, 0.9152, 0.8422, 0.9152, 0.8471, 0.9152, 0.9564, 0.9321, 0.9515, 0.9321, 0.9515, 0.9321, 0.9564, 0.9321, 0.9366, 0.9152, 0.9316, 0.9152, 0.9316, 0.9152, 0.9366, 0.9152, 0.2153, 0.00477, 0.2153, 0.00477, 0.2153, 0.00477, 0.2153, 0.00477, 0.9515, 0.9321, 0.9465, 0.9321, 0.9465, 0.9321, 0.9515, 0.9321, 0.8521, 0.9152, 0.8471, 0.9152, 0.8471, 0.9152, 0.8521, 0.9152, 0.9465, 0.9321, 0.9415, 0.9321, 0.9415, 0.9321, 0.9465, 0.9321, 0.9415, 0.9152, 0.9366, 0.9152, 0.9366, 0.9152, 0.9415, 0.9152, 0.9415, 0.9321, 0.9366, 0.9321, 0.9366, 0.9321, 0.9415, 0.9321, 0.2153, 0.00477, 0.2153, 0.00477, 0.2153, 0.00477, 0.2153, 0.00477, 0.9366, 0.9321, 0.9316, 0.9321, 0.9316, 0.9321, 0.9366, 0.9321, 0.2153, 0.00477, 0.2153, 0.00477, 0.2153, 0.00477, 0.2153, 0.00477, 0.9316, 0.9321, 0.9266, 0.9321, 0.9266, 0.9321, 0.9316, 0.9321, 0.8571, 0.9152, 0.8521, 0.9152, 0.8521, 0.9152, 0.8571, 0.9152, 0.9266, 0.9321, 0.9216, 0.9321, 0.9216, 0.9321, 0.9266, 0.9321, 0.9465, 0.9152, 0.9415, 0.9152, 0.9415, 0.9152, 0.9465, 0.9152, 0.9216, 0.9321, 0.9167, 0.9321, 0.9167, 0.9321, 0.9216, 0.9321, 0.2153, 0.00477, 0.2153, 0.00477, 0.2153, 0.00477, 0.2153, 0.00477, 0.9167, 0.9321, 0.9117, 0.9321, 0.9117, 0.9321, 0.9167, 0.9321, 0.862, 0.9152, 0.8571, 0.9152, 0.8571, 0.9152, 0.862, 0.9152, 0.9117, 0.9321, 0.9067, 0.9321, 0.9067, 0.9321, 0.9117, 0.9321, 0.9067, 0.9321, 0.9018, 0.9321, 0.9018, 0.9321, 0.9067, 0.9321, 0.2153, 0.00477, 0.2153, 0.00477, 0.2153, 0.00477, 0.2153, 0.00477, 0.9018, 0.9321, 0.8968, 0.9321, 0.8968, 0.9321, 0.9018, 0.9321, 0.9515, 0.9152, 0.9465, 0.9152, 0.9465, 0.9152, 0.9515, 0.9152, 0.8968, 0.9321, 0.8918, 0.9321, 0.8918, 0.9321, 0.8968, 0.9321, 0.2153, 0.00477, 0.2153, 0.00477, 0.2153, 0.00477, 0.2153, 0.00477, 0.2153, 0.00477, 0.2153, 0.00477, 0.2153, 0.00477, 0.2153, 0.00477, 0.2153, 0.00477, 0.2153, 0.00477, 0.2153, 0.00477, 0.2153, 0.00477, 0.2153, 0.00477, 0.2153, 0.00477, 0.2153, 0.00477, 0.2153, 0.00477, 0.2153, 0.00477, 0.2153, 0.00477, 0.2153, 0.00477, 0.2153, 0.00477, 0.2153, 0.00477, 0.2153, 0.00477, 0.2153, 0.00477, 0.2153, 0.00477, 0.2153, 0.00477, 0.2153, 0.00477, 0.2153, 0.00477, 0.2153, 0.00477, 0.2153, 0.00477, 0.2153, 0.00477, 0.2153, 0.00477, 0.2153, 0.00477, 0.2153, 0.00477, 0.2153, 0.00477, 0.2153, 0.00477, 0.2153, 0.00477, 0.2153, 0.00477, 0.2153, 0.00477, 0.2153, 0.00477, 0.2153, 0.00477, 0.2153, 0.00477, 0.2153, 0.00477, 0.2153, 0.00477, 0.2153, 0.00477, 0.2153, 0.00477, 0.2153, 0.00477, 0.2153, 0.00477, 0.2153, 0.00477, 0.2153, 0.00477, 0.2153, 0.00477, 0.2153, 0.00477, 0.2153, 0.00477, 0.2153, 0.00477, 0.2153, 0.00477, 0.2153, 0.00477, 0.2153, 0.00477, 0.2153, 0.00477, 0.2153, 0.00477, 0.2153, 0.00477, 0.2153, 0.00477, 0.2153, 0.00477, 0.2153, 0.00477, 0.2153, 0.00477, 0.2153, 0.00477, 0.2153, 0.00477, 0.2153, 0.00477, 0.2153, 0.00477, 0.2153, 0.00477, 0.2153, 0.00477, 0.2153, 0.00477, 0.2153, 0.00477, 0.2153, 0.00477, 0.2153, 0.00477, 0.2153, 0.00477, 0.2153, 0.00477, 0.2153, 0.00477, 0.2153, 0.00477, 0.2153, 0.00477, 0.2153, 0.00477, 0.2153, 0.00477, 0.2153, 0.00477, 0.2153, 0.00477, 0.2153, 0.00477, 0.2153, 0.00477, 0.2153, 0.00477, 0.2153, 0.00477, 0.2153, 0.00477, 0.2153, 0.00477, 0.2153, 0.00477, 0.2153, 0.00477, 0.2153, 0.00477, 0.2153, 0.00477, 0.2153, 0.00477, 0.2153, 0.00477, 0.2153, 0.00477, 0.2153, 0.00477, 0.2153, 0.00477, 0.2153, 0.00477, 0.2153, 0.00477, 0.2153, 0.00477, 0.2153, 0.00477, 0.2153, 0.00477, 0.2153, 0.00477, 0.2153, 0.00477, 0.2153, 0.00477, 0.2153, 0.00477, 0.2153, 0.00477, 0.2153, 0.00477, 0.2153, 0.00477, 0.2153, 0.00477, 0.2153, 0.00477, 0.2153, 0.00477, 0.2153, 0.00477, 0.2153, 0.00477, 0.2153, 0.00477, 0.2153, 0.00477, 0.2153, 0.00477, 0.2153, 0.00477, 0.2153, 0.00477, 0.2153, 0.00477, 0.2153, 0.00477, 0.2153, 0.00477, 0.2153, 0.00477, 0.2153, 0.00477, 0.2153, 0.00477, 0.2153, 0.00477, 0.2153, 0.00477, 0.2153, 0.00477, 0.2153, 0.00477, 0.2153, 0.00477, 0.2153, 0.00477, 0.2153, 0.00477, 0.9117, 0.9152, 0.9067, 0.9152, 0.9067, 0.9152, 0.9117, 0.9152, 0.2153, 0.00477, 0.2153, 0.00477, 0.2153, 0.00477, 0.2153, 0.00477, 0.2153, 0.00477, 0.2153, 0.00477, 0.2153, 0.00477, 0.2153, 0.00477, 0.9067, 0.9152, 0.9018, 0.9152, 0.9018, 0.9152, 0.9067, 0.9152, 0.2153, 0.00477, 0.2153, 0.00477, 0.2153, 0.00477, 0.2153, 0.00477, 0.9912, 0.9152, 0.9862, 0.9152, 0.9862, 0.9152, 0.9912, 0.9152, 0.2153, 0.00477, 0.2153, 0.00477, 0.2153, 0.00477, 0.2153, 0.00477, 0.9018, 0.9152, 0.8968, 0.9152, 0.8968, 0.9152, 0.9018, 0.9152, 0.9862, 0.9152, 0.9813, 0.9152, 0.9813, 0.9152, 0.9862, 0.9152, 0.2153, 0.00477, 0.2153, 0.00477, 0.2153, 0.00477, 0.2153, 0.00477, 0.8968, 0.9152, 0.8918, 0.9152, 0.8918, 0.9152, 0.8968, 0.9152, 0.2153, 0.00477, 0.2153, 0.00477, 0.2153, 0.00477, 0.2153, 0.00477, 0.9813, 0.9152, 0.9763, 0.9152, 0.9763, 0.9152, 0.9813, 0.9152, 0.2153, 0.00477, 0.2153, 0.00477, 0.2153, 0.00477, 0.2153, 0.00477, 0.8918, 0.9152, 0.8869, 0.9152, 0.8869, 0.9152, 0.8918, 0.9152, 0.9763, 0.9152, 0.9713, 0.9152, 0.9713, 0.9152, 0.9763, 0.9152, 0.2153, 0.00477, 0.2153, 0.00477, 0.2153, 0.00477, 0.2153, 0.00477, 0.8869, 0.9152, 0.8819, 0.9152, 0.8819, 0.9152, 0.8869, 0.9152, 0.2153, 0.00477, 0.2153, 0.00477, 0.2153, 0.00477, 0.2153, 0.00477, 0.2153, 0.00477, 0.2153, 0.00477, 0.2153, 0.00477, 0.2153, 0.00477, 0.9713, 0.9152, 0.9664, 0.9152, 0.9664, 0.9152, 0.9713, 0.9152, 0.8819, 0.9152, 0.8769, 0.9152, 0.8769, 0.9152, 0.8819, 0.9152, 0.2153, 0.00477, 0.2153, 0.00477, 0.2153, 0.00477, 0.2153, 0.00477, 0.9664, 0.9152, 0.9614, 0.9152, 0.9614, 0.9152, 0.9664, 0.9152, 0.8769, 0.9152, 0.872, 0.9152, 0.872, 0.9152, 0.8769, 0.9152, 0.2153, 0.00477, 0.2153, 0.00477, 0.2153, 0.00477, 0.2153, 0.00477, 0.9614, 0.9152, 0.9564, 0.9152, 0.9564, 0.9152, 0.9614, 0.9152, 0.2153, 0.00477, 0.2153, 0.00477, 0.2153, 0.00477, 0.2153, 0.00477, 0.872, 0.9152, 0.867, 0.9152, 0.867, 0.9152, 0.872, 0.9152, 0.9564, 0.9152, 0.9515, 0.9152, 0.9515, 0.9152, 0.9564, 0.9152, 0.2153, 0.00477, 0.2153, 0.00477, 0.2153, 0.00477, 0.2153, 0.00477, 0.867, 0.9152, 0.862, 0.9152, 0.862, 0.9152, 0.867, 0.9152, 0.867, 0.9152, 0.862, 0.9152, 0.862, 0.9152, 0.867, 0.9152, 0.9564, 0.9152, 0.9515, 0.9152, 0.9515, 0.9152, 0.9564, 0.9152, 0.872, 0.9152, 0.867, 0.9152, 0.867, 0.9152, 0.872, 0.9152, 0.9614, 0.9152, 0.9564, 0.9152, 0.9564, 0.9152, 0.9614, 0.9152, 0.8769, 0.9152, 0.872, 0.9152, 0.872, 0.9152, 0.8769, 0.9152, 0.9664, 0.9152, 0.9614, 0.9152, 0.9614, 0.9152, 0.9664, 0.9152, 0.8819, 0.9152, 0.8769, 0.9152, 0.8769, 0.9152, 0.8819, 0.9152, 0.9713, 0.9152, 0.9664, 0.9152, 0.9664, 0.9152, 0.9713, 0.9152, 0.8869, 0.9152, 0.8819, 0.9152, 0.8819, 0.9152, 0.8869, 0.9152, 0.9763, 0.9152, 0.9713, 0.9152, 0.9713, 0.9152, 0.9763, 0.9152, 0.8918, 0.9152, 0.8869, 0.9152, 0.8869, 0.9152, 0.8918, 0.9152, 0.9813, 0.9152, 0.9763, 0.9152, 0.9763, 0.9152, 0.9813, 0.9152, 0.8968, 0.9152, 0.8918, 0.9152, 0.8918, 0.9152, 0.8968, 0.9152, 0.9862, 0.9152, 0.9813, 0.9152, 0.9813, 0.9152, 0.9862, 0.9152, 0.9018, 0.9152, 0.8968, 0.9152, 0.8968, 0.9152, 0.9018, 0.9152, 0.9912, 0.9152, 0.9862, 0.9152, 0.9862, 0.9152, 0.9912, 0.9152, 0.9067, 0.9152, 0.9018, 0.9152, 0.9018, 0.9152, 0.9067, 0.9152, 0.9117, 0.9152, 0.9067, 0.9152, 0.9067, 0.9152, 0.9117, 0.9152, 0.9515, 0.9152, 0.9465, 0.9152, 0.9465, 0.9152, 0.9515, 0.9152, 0.862, 0.9152, 0.8571, 0.9152, 0.8571, 0.9152, 0.862, 0.9152, 0.9465, 0.9152, 0.9415, 0.9152, 0.9415, 0.9152, 0.9465, 0.9152, 0.8571, 0.9152, 0.8521, 0.9152, 0.8521, 0.9152, 0.8571, 0.9152, 0.9415, 0.9152, 0.9366, 0.9152, 0.9366, 0.9152, 0.9415, 0.9152, 0.8521, 0.9152, 0.8471, 0.9152, 0.8471, 0.9152, 0.8521, 0.9152, 0.9366, 0.9152, 0.9316, 0.9152, 0.9316, 0.9152, 0.9366, 0.9152, 0.8471, 0.9152, 0.8422, 0.9152, 0.8422, 0.9152, 0.8471, 0.9152, 0.9316, 0.9152, 0.9266, 0.9152, 0.9266, 0.9152, 0.9316, 0.9152, 0.8422, 0.9152, 0.8372, 0.9152, 0.8372, 0.9152, 0.8422, 0.9152, 0.9266, 0.9152, 0.9216, 0.9152, 0.9216, 0.9152, 0.9266, 0.9152, 0.8372, 0.9152, 0.8322, 0.9152, 0.8322, 0.9152, 0.8372, 0.9152, 0.9216, 0.9152, 0.9167, 0.9152, 0.9167, 0.9152, 0.9216, 0.9152, 0.9167, 0.9152, 0.9117, 0.9152, 0.9117, 0.9152, 0.9167, 0.9152, 0.5689, 0.9839, 0.5131, 0.9932, 0.4573, 0.9839, 0.4037, 0.9564, 0.3543, 0.9116, 0.311, 0.8514, 0.2754, 0.778, 0.249, 0.6943, 0.2327, 0.6035, 0.2272, 0.5091, 0.2327, 0.4146, 0.249, 0.3238, 0.2754, 0.2401, 0.311, 0.1667, 0.3543, 0.1065, 0.4037, 0.06179, 0.4573, 0.03424, 0.5131, 0.02494, 0.5689, 0.03424, 0.6225, 0.06179, 0.6719, 0.1065, 0.7153, 0.1667, 0.7508, 0.2401, 0.7772, 0.3238, 0.7935, 0.4146, 0.799, 0.5091, 0.7935, 0.6035, 0.7772, 0.6943, 0.7508, 0.778, 0.7153, 0.8514, 0.6719, 0.9116, 0.6225, 0.9564, 0.9912, 0.9575, 0.9912, 0.9617, 0.9862, 0.9617, 0.9862, 0.9575, 0.9862, 0.9575, 0.9862, 0.9617, 0.9813, 0.9617, 0.9813, 0.9575, 0.9813, 0.9575, 0.9813, 0.9617, 0.9763, 0.9617, 0.9763, 0.9575, 0.9763, 0.9575, 0.9763, 0.9617, 0.9713, 0.9617, 0.9713, 0.9575, 0.9713, 0.9575, 0.9713, 0.9617, 0.9664, 0.9617, 0.9664, 0.9575, 0.9664, 0.9575, 0.9664, 0.9617, 0.9614, 0.9617, 0.9614, 0.9575, 0.9614, 0.9575, 0.9614, 0.9617, 0.9564, 0.9617, 0.9564, 0.9575, 0.9564, 0.9575, 0.9564, 0.9617, 0.9515, 0.9617, 0.9515, 0.9575, 0.9515, 0.9575, 0.9515, 0.9617, 0.9465, 0.9617, 0.9465, 0.9575, 0.9465, 0.9575, 0.9465, 0.9617, 0.9415, 0.9617, 0.9415, 0.9575, 0.9415, 0.9575, 0.9415, 0.9617, 0.9366, 0.9617, 0.9366, 0.9575, 0.9366, 0.9575, 0.9366, 0.9617, 0.9316, 0.9617, 0.9316, 0.9575, 0.9316, 0.9575, 0.9316, 0.9617, 0.9266, 0.9617, 0.9266, 0.9575, 0.9266, 0.9575, 0.9266, 0.9617, 0.9216, 0.9617, 0.9216, 0.9575, 0.9216, 0.9575, 0.9216, 0.9617, 0.9167, 0.9617, 0.9167, 0.9575, 0.9167, 0.9575, 0.9167, 0.9617, 0.9117, 0.9617, 0.9117, 0.9575, 0.9117, 0.9575, 0.9117, 0.9617, 0.9067, 0.9617, 0.9067, 0.9575, 0.9067, 0.9575, 0.9067, 0.9617, 0.9018, 0.9617, 0.9018, 0.9575, 0.9018, 0.9575, 0.9018, 0.9617, 0.8968, 0.9617, 0.8968, 0.9575, 0.8968, 0.9575, 0.8968, 0.9617, 0.8918, 0.9617, 0.8918, 0.9575, 0.8918, 0.9575, 0.8918, 0.9617, 0.8869, 0.9617, 0.8869, 0.9575, 0.8869, 0.9575, 0.8869, 0.9617, 0.8819, 0.9617, 0.8819, 0.9575, 0.8819, 0.9575, 0.8819, 0.9617, 0.8769, 0.9617, 0.8769, 0.9575, 0.8769, 0.9575, 0.8769, 0.9617, 0.872, 0.9617, 0.872, 0.9575, 0.872, 0.9575, 0.872, 0.9617, 0.867, 0.9617, 0.867, 0.9575, 0.867, 0.9575, 0.867, 0.9617, 0.862, 0.9617, 0.862, 0.9575, 0.862, 0.9575, 0.862, 0.9617, 0.8571, 0.9617, 0.8571, 0.9575, 0.8571, 0.9575, 0.8571, 0.9617, 0.8521, 0.9617, 0.8521, 0.9575, 0.8521, 0.9575, 0.8521, 0.9617, 0.8471, 0.9617, 0.8471, 0.9575, 0.8471, 0.9575, 0.8471, 0.9617, 0.8422, 0.9617, 0.8422, 0.9575, 0.8422, 0.9575, 0.8422, 0.9617, 0.8372, 0.9617, 0.8372, 0.9575, 0.8372, 0.9575, 0.8372, 0.9617, 0.8322, 0.9617, 0.8322, 0.9575, 0.5131, 0.95, 0.5644, 0.9415, 0.5659, 0.9535, 0.5131, 0.9623, 0.5644, 0.9415, 0.6138, 0.9161, 0.6166, 0.9274, 0.5659, 0.9535, 0.6138, 0.9161, 0.6593, 0.8749, 0.6633, 0.8851, 0.6166, 0.9274, 0.6593, 0.8749, 0.6992, 0.8195, 0.7043, 0.8282, 0.6633, 0.8851, 0.6992, 0.8195, 0.7319, 0.752, 0.7379, 0.7588, 0.7043, 0.8282, 0.7319, 0.752, 0.7562, 0.6749, 0.7629, 0.6796, 0.7379, 0.7588, 0.7562, 0.6749, 0.7712, 0.5913, 0.7783, 0.5937, 0.7629, 0.6796, 0.7712, 0.5913, 0.7763, 0.5044, 0.7835, 0.5044, 0.7783, 0.5937, 0.7763, 0.5044, 0.7712, 0.4174, 0.7783, 0.415, 0.7835, 0.5044, 0.7712, 0.4174, 0.7562, 0.3338, 0.7629, 0.3291, 0.7783, 0.415, 0.7562, 0.3338, 0.7319, 0.2568, 0.7379, 0.2499, 0.7629, 0.3291, 0.7319, 0.2568, 0.6992, 0.1892, 0.7043, 0.1806, 0.7379, 0.2499, 0.6992, 0.1892, 0.6593, 0.1338, 0.6633, 0.1236, 0.7043, 0.1806, 0.6593, 0.1338, 0.6138, 0.0926, 0.6166, 0.08129, 0.6633, 0.1236, 0.6138, 0.0926, 0.5644, 0.06724, 0.5659, 0.05523, 0.6166, 0.08129, 0.5644, 0.06724, 0.5131, 0.05868, 0.5131, 0.04643, 0.5659, 0.05523, 0.5131, 0.05868, 0.4618, 0.06724, 0.4604, 0.05523, 0.5131, 0.04643, 0.4618, 0.06724, 0.4124, 0.0926, 0.4096, 0.08129, 0.4604, 0.05523, 0.4124, 0.0926, 0.3669, 0.1338, 0.3629, 0.1236, 0.4096, 0.08129, 0.3669, 0.1338, 0.327, 0.1892, 0.3219, 0.1806, 0.3629, 0.1236, 0.327, 0.1892, 0.2943, 0.2568, 0.2883, 0.2499, 0.3219, 0.1806, 0.2943, 0.2568, 0.27, 0.3338, 0.2633, 0.3291, 0.2883, 0.2499, 0.27, 0.3338, 0.255, 0.4174, 0.2479, 0.415, 0.2633, 0.3291, 0.255, 0.4174, 0.2499, 0.5044, 0.2427, 0.5044, 0.2479, 0.415, 0.2499, 0.5044, 0.255, 0.5913, 0.2479, 0.5937, 0.2427, 0.5044, 0.255, 0.5913, 0.27, 0.6749, 0.2633, 0.6796, 0.2479, 0.5937, 0.27, 0.6749, 0.2943, 0.752, 0.2883, 0.7588, 0.2633, 0.6796, 0.2943, 0.752, 0.327, 0.8195, 0.3219, 0.8282, 0.2883, 0.7588, 0.327, 0.8195, 0.3669, 0.8749, 0.3629, 0.8851, 0.3219, 0.8282, 0.3669, 0.8749, 0.4124, 0.9161, 0.4096, 0.9274, 0.3629, 0.8851, 0.4124, 0.9161, 0.4618, 0.9415, 0.4604, 0.9535, 0.4096, 0.9274, 0.4618, 0.9415, 0.5131, 0.95, 0.5131, 0.9623, 0.4604, 0.9535, 0.5131, 0.9391, 0.5632, 0.9308, 0.5644, 0.9415, 0.5131, 0.95, 0.5632, 0.9308, 0.6114, 0.906, 0.6138, 0.9161, 0.5644, 0.9415, 0.6114, 0.906, 0.6557, 0.8659, 0.6593, 0.8749, 0.6138, 0.9161, 0.6557, 0.8659, 0.6946, 0.8118, 0.6992, 0.8195, 0.6593, 0.8749, 0.6946, 0.8118, 0.7266, 0.7459, 0.7319, 0.752, 0.6992, 0.8195, 0.7266, 0.7459, 0.7503, 0.6707, 0.7562, 0.6749, 0.7319, 0.752, 0.7503, 0.6707, 0.7649, 0.5892, 0.7712, 0.5913, 0.7562, 0.6749, 0.7649, 0.5892, 0.7698, 0.5043, 0.7763, 0.5044, 0.7712, 0.5913, 0.7698, 0.5043, 0.7649, 0.4195, 0.7712, 0.4174, 0.7763, 0.5044, 0.7649, 0.4195, 0.7503, 0.338, 0.7562, 0.3338, 0.7712, 0.4174, 0.7503, 0.338, 0.7267, 0.2628, 0.7319, 0.2568, 0.7562, 0.3338, 0.7267, 0.2628, 0.6946, 0.1971, 0.6992, 0.1892, 0.7319, 0.2568, 0.6946, 0.1971, 0.6557, 0.1429, 0.6593, 0.1338, 0.6992, 0.1892, 0.6557, 0.1429, 0.6112, 0.1028, 0.6138, 0.0926, 0.6593, 0.1338, 0.6112, 0.1028, 0.5631, 0.07776, 0.5644, 0.06724, 0.6138, 0.0926, 0.5631, 0.07776, 0.5131, 0.06955, 0.5131, 0.05868, 0.5644, 0.06724, 0.5131, 0.06955, 0.463, 0.07791, 0.4618, 0.06724, 0.5131, 0.05868, 0.463, 0.07791, 0.4149, 0.1027, 0.4124, 0.0926, 0.4618, 0.06724, 0.4149, 0.1027, 0.3705, 0.1428, 0.3669, 0.1338, 0.4124, 0.0926, 0.3705, 0.1428, 0.3316, 0.1969, 0.327, 0.1892, 0.3669, 0.1338, 0.3316, 0.1969, 0.2996, 0.2628, 0.2943, 0.2568, 0.327, 0.1892, 0.2996, 0.2628, 0.2759, 0.338, 0.27, 0.3338, 0.2943, 0.2568, 0.2759, 0.338, 0.2613, 0.4195, 0.255, 0.4174, 0.27, 0.3338, 0.2613, 0.4195, 0.2564, 0.5044, 0.2499, 0.5044, 0.255, 0.4174, 0.2564, 0.5044, 0.2613, 0.5892, 0.255, 0.5913, 0.2499, 0.5044, 0.2613, 0.5892, 0.2759, 0.6707, 0.27, 0.6749, 0.255, 0.5913, 0.2759, 0.6707, 0.2996, 0.7459, 0.2943, 0.752, 0.27, 0.6749, 0.2996, 0.7459, 0.3316, 0.8118, 0.327, 0.8195, 0.2943, 0.752, 0.3316, 0.8118, 0.3705, 0.8659, 0.3669, 0.8749, 0.327, 0.8195, 0.3705, 0.8659, 0.4149, 0.906, 0.4124, 0.9161, 0.3669, 0.8749, 0.4149, 0.906, 0.463, 0.9308, 0.4618, 0.9415, 0.4124, 0.9161, 0.463, 0.9308, 0.5131, 0.9391, 0.5131, 0.95, 0.4618, 0.9415])
me_cylinder.materials.append(mat_material)
me_cylinder.use_remesh_preserve_volume = False
me_cylinder.use_remesh_preserve_attributes = False
me_cylinder.use_mirror_vertex_groups = False
me_cylinder.update()

# ---- objects
ob_light = bpy.data.objects.new('Light', light_light)
ob_camera = bpy.data.objects.new('Camera', cam_camera)
ob_cylinder = bpy.data.objects.new('Cylinder', me_cylinder)
ob_empty = bpy.data.objects.new('Empty', None)
ob_empty_001 = bpy.data.objects.new('Empty.001', None)

# ---- transforms, parenting, visibility, modifiers, constraints
ob_light.location = (4.076, 1.005, 5.904)
ob_light.rotation_euler = (0.6503, 0.05522, 1.866)
ob_light.lock_rotations_4d = False
ob_light.empty_display_type = 'ARROWS'
ob_light.color = (0.0, 0.0, 0.0, 0.0)
ob_light.lineart.crease_threshold = 0.0
ob_camera.location = (7.359, -6.926, 4.958)
ob_camera.rotation_euler = (1.109, 0.0, 0.8149)
ob_camera.lock_rotations_4d = False
ob_camera.empty_display_type = 'ARROWS'
ob_camera.color = (0.0, 0.0, 0.0, 0.0)
ob_camera.display_type = 'WIRE'
ob_camera.lineart.crease_threshold = 0.0
ob_cylinder.location = (0.0, 0.0, 1.733)
ob_cylinder.scale = (5.855, 5.855, 3.388)
ob_cylinder.lineart.crease_threshold = 0.0
ob_empty.location = (5.813, 20.47, 1.798)
ob_empty.rotation_euler = (1.466, 0.008383, 0.2314)
ob_empty.scale = (2.483, 2.483, 2.483)
ob_empty.empty_display_type = 'IMAGE'
ob_empty.empty_display_size = 7.513
ob_empty.empty_image_offset = (-0.3796, -0.4531)
ob_empty.lineart.crease_threshold = 0.0
ob_empty_001.location = (-19.85, 14.34, 6.906)
ob_empty_001.rotation_euler = (1.541, 0.01103, 0.3333)
ob_empty_001.scale = (1.127, 1.046, 1.639)
ob_empty_001.empty_display_type = 'IMAGE'
ob_empty_001.empty_display_size = 21.64
ob_empty_001.empty_image_offset = (-0.1255, -0.8645)
ob_empty_001.lineart.crease_threshold = 0.0

# ---- collection membership
col_collection.objects.link(ob_light)
col_collection.objects.link(ob_camera)
col_collection.objects.link(ob_cylinder)
col_collection.objects.link(ob_empty)
col_collection.objects.link(ob_empty_001)

# ---- scene / render settings (as saved in the file)
scene.camera = ob_camera
scene.frame_start = 1; scene.frame_end = 250; scene.frame_set(1)
scene.render.engine = 'BLENDER_EEVEE_NEXT'
scene.cycles.use_denoising = False
scene.cycles.samples = 128
scene.cycles.sampling_pattern = 'TABULATED_SOBOL'
scene.cycles.use_adaptive_sampling = False
scene.cycles.use_light_tree = False
scene.view_settings.view_transform = 'Filmic'
bpy.context.view_layer.update()
